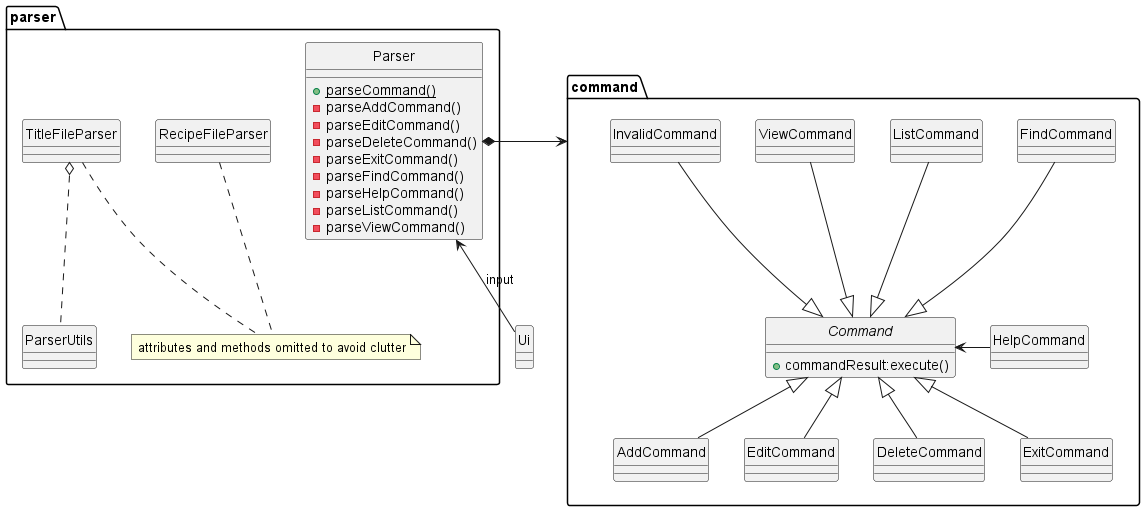

The diagram above was rendered by PlantUML. Its source (embedded in the PNG):
@startuml
skinparam Style strictuml


package parser as pkg{
class Parser
class ParserUtils
class RecipeFileParser
class TitleFileParser
note "attributes and methods omitted to avoid clutter" as N1
}

TitleFileParser o.- ParserUtils



TitleFileParser .- N1
RecipeFileParser .- N1


class Parser{
    +{static}parseCommand()
    -parseAddCommand()
    -parseEditCommand()
    -parseDeleteCommand()
    -parseExitCommand()
    -parseFindCommand()
    -parseHelpCommand()
    -parseListCommand()
    -parseViewCommand()
}



package command {
Abstract Command {
    +commandResult:execute()
}
Class AddCommand
Class EditCommand
Class DeleteCommand
Class ExitCommand
Class FindCommand
Class HelpCommand
Class ListCommand
Class ViewCommand
Class InvalidCommand
}
Parser *-right-> command
AddCommand -up-|> Command
EditCommand -up-|> Command
DeleteCommand -up-|> Command
ExitCommand -up-|> Command
FindCommand -down-|> Command
HelpCommand -l-> Command
ListCommand -down-|> Command
ViewCommand -down-|> Command
InvalidCommand -down-|> Command

Ui -u-> Parser: input

@enduml